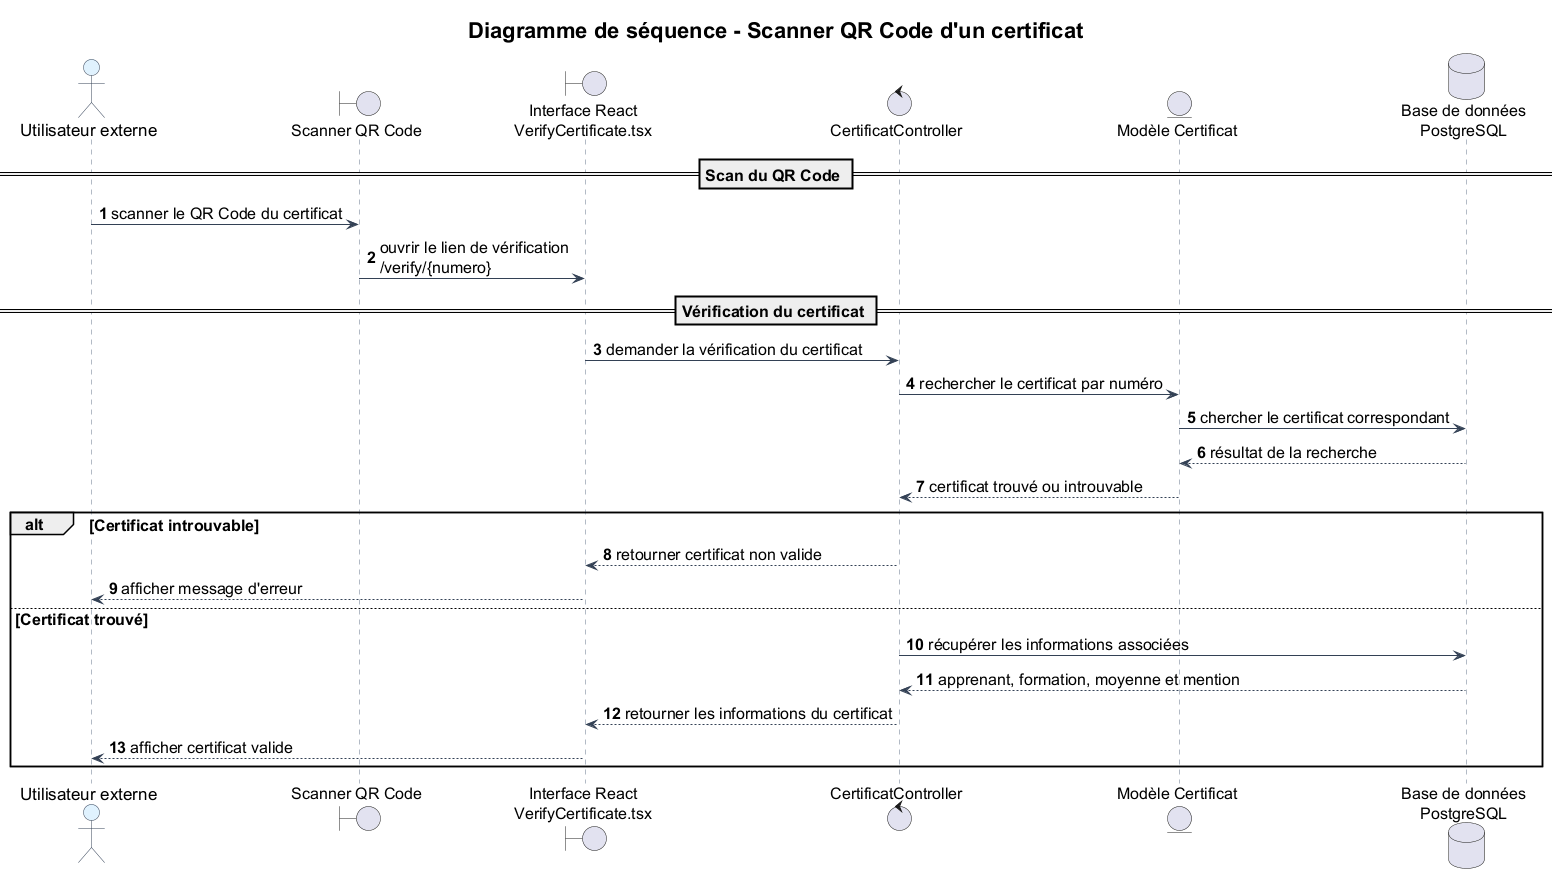

The diagram above was rendered by PlantUML. Its source (embedded in the PNG):
@startuml
title Diagramme de séquence - Scanner QR Code d'un certificat

skinparam backgroundColor #FFFFFF
skinparam defaultFontSize 16
skinparam titleFontSize 22

skinparam sequence {
  ArrowColor #334155
  LifeLineBorderColor #64748B
  LifeLineBackgroundColor #F8FAFC

  ParticipantBorderColor #334155
  ParticipantBackgroundColor #F1F5F9
  ParticipantFontSize 17

  ActorBorderColor #334155
  ActorBackgroundColor #E0F2FE
  ActorFontSize 17

  DatabaseBorderColor #334155
  DatabaseBackgroundColor #ECFDF5
  DatabaseFontSize 17

  ArrowFontSize 16
  NoteFontSize 16
}

autonumber

actor "Utilisateur externe" as Utilisateur
boundary "Scanner QR Code" as Scanner
boundary "Interface React\nVerifyCertificate.tsx" as Interface
control "CertificatController" as CertificatController
entity "Modèle Certificat" as Certificat
database "Base de données\nPostgreSQL" as DB

== Scan du QR Code ==

Utilisateur -> Scanner : scanner le QR Code du certificat
Scanner -> Interface : ouvrir le lien de vérification\n/verify/{numero}

== Vérification du certificat ==

Interface -> CertificatController : demander la vérification du certificat
CertificatController -> Certificat : rechercher le certificat par numéro
Certificat -> DB : chercher le certificat correspondant
DB --> Certificat : résultat de la recherche
Certificat --> CertificatController : certificat trouvé ou introuvable

alt Certificat introuvable
    CertificatController --> Interface : retourner certificat non valide
    Interface --> Utilisateur : afficher message d'erreur
else Certificat trouvé
    CertificatController -> DB : récupérer les informations associées
    DB --> CertificatController : apprenant, formation, moyenne et mention

    CertificatController --> Interface : retourner les informations du certificat
    Interface --> Utilisateur : afficher certificat valide
end

@enduml